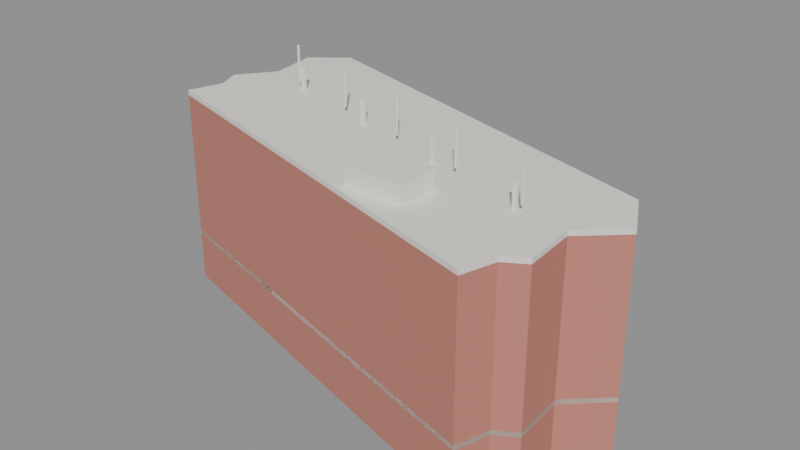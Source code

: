 # Source: cma.blend  (saved by Blender 5.2.45; exported with 4.5.12 LTS)
import bpy
from mathutils import Matrix  # noqa: F401  (used for matrix-valued properties, if any)

bpy.ops.wm.read_factory_settings(use_empty=True)
scene = bpy.context.scene
scene.name = 'Scene'

# ---- materials (node trees are filled in below, after node groups)
mat_cma_brick = bpy.data.materials.new('CMA_brick')
mat_cma_brick.diffuse_color = (0.56, 0.22, 0.17, 1.0)
mat_cma_white = bpy.data.materials.new('CMA_white')
mat_cma_white.diffuse_color = (0.9, 0.87, 0.81, 1.0)
mat_cma_glass = bpy.data.materials.new('CMA_glass')
mat_cma_glass.diffuse_color = (0.16, 0.29, 0.33, 1.0)

# ---- material node trees
mat_cma_brick.use_nodes = True; mat_cma_brick.node_tree.nodes.clear()
_N = mat_cma_brick.node_tree.nodes; _L = mat_cma_brick.node_tree.links
n0 = _N.new('ShaderNodeBsdfPrincipled'); n0.name = 'Principled BSDF'; n0.location = (-200, 100)
n0.inputs[0].default_value = (0.56, 0.22, 0.17, 1.0)
n0.inputs[2].default_value = 0.8
n0.inputs[10].default_value = 0.005
n1 = _N.new('ShaderNodeOutputMaterial'); n1.name = 'Material Output'; n1.location = (200, 100)
_L.new(n0.outputs[0], n1.inputs[0])
n1.is_active_output = True
mat_cma_white.use_nodes = True; mat_cma_white.node_tree.nodes.clear()
_N = mat_cma_white.node_tree.nodes; _L = mat_cma_white.node_tree.links
n0 = _N.new('ShaderNodeBsdfPrincipled'); n0.name = 'Principled BSDF'; n0.location = (-200, 100)
n0.inputs[0].default_value = (0.9, 0.87, 0.81, 1.0)
n0.inputs[2].default_value = 0.6
n0.inputs[10].default_value = 0.005
n1 = _N.new('ShaderNodeOutputMaterial'); n1.name = 'Material Output'; n1.location = (200, 100)
_L.new(n0.outputs[0], n1.inputs[0])
n1.is_active_output = True
mat_cma_glass.use_nodes = True; mat_cma_glass.node_tree.nodes.clear()
_N = mat_cma_glass.node_tree.nodes; _L = mat_cma_glass.node_tree.links
n0 = _N.new('ShaderNodeBsdfPrincipled'); n0.name = 'Principled BSDF'; n0.location = (-200, 100)
n0.inputs[0].default_value = (0.16, 0.29, 0.33, 1.0)
n0.inputs[1].default_value = 0.35
n0.inputs[2].default_value = 0.12
n0.inputs[10].default_value = 0.005
n1 = _N.new('ShaderNodeOutputMaterial'); n1.name = 'Material Output'; n1.location = (200, 100)
_L.new(n0.outputs[0], n1.inputs[0])
n1.is_active_output = True

# ---- meshes
me_cma_podium = bpy.data.meshes.new('CMA_podium')
me_cma_podium.from_pydata([(-21.06, 11.35, 0.0), (-20.28, 6.35, 0.0), (-22.98, 2.82, 0.0), (-21.98, 0.44, 0.0), (-23.11, -2.99, 0.0), (18.0, -14.39, 0.0), (18.99, -11.06, 0.0), (21.01, -9.82, 0.0), (20.63, -4.63, 0.0), (24.36, -1.17, 0.0), (22.1, 3.14, 0.0), (-17.59, 14.15, 0.0), (-21.06, 11.35, 5.0), (-20.28, 6.35, 5.0), (-22.98, 2.82, 5.0), (-21.98, 0.44, 5.0), (-23.11, -2.99, 5.0), (18.0, -14.39, 5.0), (18.99, -11.06, 5.0), (21.01, -9.82, 5.0), (20.63, -4.63, 5.0), (24.36, -1.17, 5.0), (22.1, 3.14, 5.0), (-17.59, 14.15, 5.0)], [], [(0, 1, 13, 12), (1, 2, 14, 13), (2, 3, 15, 14), (3, 4, 16, 15), (4, 5, 17, 16), (5, 6, 18, 17), (6, 7, 19, 18), (7, 8, 20, 19), (8, 9, 21, 20), (9, 10, 22, 21), (10, 11, 23, 22), (11, 0, 12, 23), (12, 13, 14, 15, 16, 17, 18, 19, 20, 21, 22, 23), (11, 10, 9, 8, 7, 6, 5, 4, 3, 2, 1, 0)])
me_cma_podium.materials.append(mat_cma_brick)
me_cma_podium.update()
me_cma_band = bpy.data.meshes.new('CMA_band')
me_cma_band.from_pydata([(-21.06, 11.35, 5.0), (-20.28, 6.35, 5.0), (-22.98, 2.82, 5.0), (-21.98, 0.44, 5.0), (-23.11, -2.99, 5.0), (18.0, -14.39, 5.0), (18.99, -11.06, 5.0), (21.01, -9.82, 5.0), (20.63, -4.63, 5.0), (24.36, -1.17, 5.0), (22.1, 3.14, 5.0), (-17.59, 14.15, 5.0), (-21.06, 11.35, 5.45), (-20.28, 6.35, 5.45), (-22.98, 2.82, 5.45), (-21.98, 0.44, 5.45), (-23.11, -2.99, 5.45), (18.0, -14.39, 5.45), (18.99, -11.06, 5.45), (21.01, -9.82, 5.45), (20.63, -4.63, 5.45), (24.36, -1.17, 5.45), (22.1, 3.14, 5.45), (-17.59, 14.15, 5.45)], [], [(0, 1, 13, 12), (1, 2, 14, 13), (2, 3, 15, 14), (3, 4, 16, 15), (4, 5, 17, 16), (5, 6, 18, 17), (6, 7, 19, 18), (7, 8, 20, 19), (8, 9, 21, 20), (9, 10, 22, 21), (10, 11, 23, 22), (11, 0, 12, 23), (12, 13, 14, 15, 16, 17, 18, 19, 20, 21, 22, 23), (11, 10, 9, 8, 7, 6, 5, 4, 3, 2, 1, 0)])
me_cma_band.materials.append(mat_cma_white)
me_cma_band.update()
me_cma_tower = bpy.data.meshes.new('CMA_tower')
me_cma_tower.from_pydata([(-21.06, 11.35, 5.0), (-20.28, 6.35, 5.0), (-22.98, 2.82, 5.0), (-21.98, 0.44, 5.0), (-23.11, -2.99, 5.0), (18.0, -14.39, 5.0), (18.99, -11.06, 5.0), (21.01, -9.82, 5.0), (20.63, -4.63, 5.0), (24.36, -1.17, 5.0), (22.1, 3.14, 5.0), (-17.59, 14.15, 5.0), (-21.06, 11.35, 20.0), (-20.28, 6.35, 20.0), (-22.98, 2.82, 20.0), (-21.98, 0.44, 20.0), (-23.11, -2.99, 20.0), (18.0, -14.39, 20.0), (18.99, -11.06, 20.0), (21.01, -9.82, 20.0), (20.63, -4.63, 20.0), (24.36, -1.17, 20.0), (22.1, 3.14, 20.0), (-17.59, 14.15, 20.0)], [], [(0, 1, 13, 12), (1, 2, 14, 13), (2, 3, 15, 14), (3, 4, 16, 15), (4, 5, 17, 16), (5, 6, 18, 17), (6, 7, 19, 18), (7, 8, 20, 19), (8, 9, 21, 20), (9, 10, 22, 21), (10, 11, 23, 22), (11, 0, 12, 23), (12, 13, 14, 15, 16, 17, 18, 19, 20, 21, 22, 23), (11, 10, 9, 8, 7, 6, 5, 4, 3, 2, 1, 0)])
me_cma_tower.materials.append(mat_cma_brick)
me_cma_tower.update()
me_cma_roof_slab = bpy.data.meshes.new('CMA_roof_slab')
me_cma_roof_slab.from_pydata([(-21.06, 11.35, 20.0), (-20.28, 6.35, 20.0), (-22.98, 2.82, 20.0), (-21.98, 0.44, 20.0), (-23.11, -2.99, 20.0), (18.0, -14.39, 20.0), (18.99, -11.06, 20.0), (21.01, -9.82, 20.0), (20.63, -4.63, 20.0), (24.36, -1.17, 20.0), (22.1, 3.14, 20.0), (-17.59, 14.15, 20.0), (-21.06, 11.35, 20.5), (-20.28, 6.35, 20.5), (-22.98, 2.82, 20.5), (-21.98, 0.44, 20.5), (-23.11, -2.99, 20.5), (18.0, -14.39, 20.5), (18.99, -11.06, 20.5), (21.01, -9.82, 20.5), (20.63, -4.63, 20.5), (24.36, -1.17, 20.5), (22.1, 3.14, 20.5), (-17.59, 14.15, 20.5)], [], [(0, 1, 13, 12), (1, 2, 14, 13), (2, 3, 15, 14), (3, 4, 16, 15), (4, 5, 17, 16), (5, 6, 18, 17), (6, 7, 19, 18), (7, 8, 20, 19), (8, 9, 21, 20), (9, 10, 22, 21), (10, 11, 23, 22), (11, 0, 12, 23), (12, 13, 14, 15, 16, 17, 18, 19, 20, 21, 22, 23), (11, 10, 9, 8, 7, 6, 5, 4, 3, 2, 1, 0)])
me_cma_roof_slab.materials.append(mat_cma_white)
me_cma_roof_slab.update()
me_cube = bpy.data.meshes.new('Cube')
me_cube.from_pydata([(-0.5, -0.5, -0.5), (-0.5, -0.5, 0.5), (-0.5, 0.5, -0.5), (-0.5, 0.5, 0.5), (0.5, -0.5, -0.5), (0.5, -0.5, 0.5), (0.5, 0.5, -0.5), (0.5, 0.5, 0.5)], [], [(0, 1, 3, 2), (2, 3, 7, 6), (6, 7, 5, 4), (4, 5, 1, 0), (2, 6, 4, 0), (7, 3, 1, 5)])
_uv = me_cube.uv_layers.new(name='UVMap')
_uv.uv.foreach_set('vector', [0.375, 0.0, 0.625, 0.0, 0.625, 0.25, 0.375, 0.25, 0.375, 0.25, 0.625, 0.25, 0.625, 0.5, 0.375, 0.5, 0.375, 0.5, 0.625, 0.5, 0.625, 0.75, 0.375, 0.75, 0.375, 0.75, 0.625, 0.75, 0.625, 1.0, 0.375, 1.0, 0.125, 0.5, 0.375, 0.5, 0.375, 0.75, 0.125, 0.75, 0.625, 0.5, 0.875, 0.5, 0.875, 0.75, 0.625, 0.75])
me_cube.materials.append(mat_cma_white)
me_cube.update()
me_cube_003 = bpy.data.meshes.new('Cube.003')
me_cube_003.from_pydata([(-0.5, -0.5, -0.5), (-0.5, -0.5, 0.5), (-0.5, 0.5, -0.5), (-0.5, 0.5, 0.5), (0.5, -0.5, -0.5), (0.5, -0.5, 0.5), (0.5, 0.5, -0.5), (0.5, 0.5, 0.5)], [], [(0, 1, 3, 2), (2, 3, 7, 6), (6, 7, 5, 4), (4, 5, 1, 0), (2, 6, 4, 0), (7, 3, 1, 5)])
_uv = me_cube_003.uv_layers.new(name='UVMap')
_uv.uv.foreach_set('vector', [0.375, 0.0, 0.625, 0.0, 0.625, 0.25, 0.375, 0.25, 0.375, 0.25, 0.625, 0.25, 0.625, 0.5, 0.375, 0.5, 0.375, 0.5, 0.625, 0.5, 0.625, 0.75, 0.375, 0.75, 0.375, 0.75, 0.625, 0.75, 0.625, 1.0, 0.375, 1.0, 0.125, 0.5, 0.375, 0.5, 0.375, 0.75, 0.125, 0.75, 0.625, 0.5, 0.875, 0.5, 0.875, 0.75, 0.625, 0.75])
me_cube_003.materials.append(mat_cma_white)
me_cube_003.update()
me_cube_006 = bpy.data.meshes.new('Cube.006')
me_cube_006.from_pydata([(-0.5, -0.5, -0.5), (-0.5, -0.5, 0.5), (-0.5, 0.5, -0.5), (-0.5, 0.5, 0.5), (0.5, -0.5, -0.5), (0.5, -0.5, 0.5), (0.5, 0.5, -0.5), (0.5, 0.5, 0.5)], [], [(0, 1, 3, 2), (2, 3, 7, 6), (6, 7, 5, 4), (4, 5, 1, 0), (2, 6, 4, 0), (7, 3, 1, 5)])
_uv = me_cube_006.uv_layers.new(name='UVMap')
_uv.uv.foreach_set('vector', [0.375, 0.0, 0.625, 0.0, 0.625, 0.25, 0.375, 0.25, 0.375, 0.25, 0.625, 0.25, 0.625, 0.5, 0.375, 0.5, 0.375, 0.5, 0.625, 0.5, 0.625, 0.75, 0.375, 0.75, 0.375, 0.75, 0.625, 0.75, 0.625, 1.0, 0.375, 1.0, 0.125, 0.5, 0.375, 0.5, 0.375, 0.75, 0.125, 0.75, 0.625, 0.5, 0.875, 0.5, 0.875, 0.75, 0.625, 0.75])
me_cube_006.materials.append(mat_cma_white)
me_cube_006.update()
me_cube_009 = bpy.data.meshes.new('Cube.009')
me_cube_009.from_pydata([(-0.5, -0.5, -0.5), (-0.5, -0.5, 0.5), (-0.5, 0.5, -0.5), (-0.5, 0.5, 0.5), (0.5, -0.5, -0.5), (0.5, -0.5, 0.5), (0.5, 0.5, -0.5), (0.5, 0.5, 0.5)], [], [(0, 1, 3, 2), (2, 3, 7, 6), (6, 7, 5, 4), (4, 5, 1, 0), (2, 6, 4, 0), (7, 3, 1, 5)])
_uv = me_cube_009.uv_layers.new(name='UVMap')
_uv.uv.foreach_set('vector', [0.375, 0.0, 0.625, 0.0, 0.625, 0.25, 0.375, 0.25, 0.375, 0.25, 0.625, 0.25, 0.625, 0.5, 0.375, 0.5, 0.375, 0.5, 0.625, 0.5, 0.625, 0.75, 0.375, 0.75, 0.375, 0.75, 0.625, 0.75, 0.625, 1.0, 0.375, 1.0, 0.125, 0.5, 0.375, 0.5, 0.375, 0.75, 0.125, 0.75, 0.625, 0.5, 0.875, 0.5, 0.875, 0.75, 0.625, 0.75])
me_cube_009.materials.append(mat_cma_white)
me_cube_009.update()
me_cube_010 = bpy.data.meshes.new('Cube.010')
me_cube_010.from_pydata([(-0.5, -0.5, -0.5), (-0.5, -0.5, 0.5), (-0.5, 0.5, -0.5), (-0.5, 0.5, 0.5), (0.5, -0.5, -0.5), (0.5, -0.5, 0.5), (0.5, 0.5, -0.5), (0.5, 0.5, 0.5)], [], [(0, 1, 3, 2), (2, 3, 7, 6), (6, 7, 5, 4), (4, 5, 1, 0), (2, 6, 4, 0), (7, 3, 1, 5)])
_uv = me_cube_010.uv_layers.new(name='UVMap')
_uv.uv.foreach_set('vector', [0.375, 0.0, 0.625, 0.0, 0.625, 0.25, 0.375, 0.25, 0.375, 0.25, 0.625, 0.25, 0.625, 0.5, 0.375, 0.5, 0.375, 0.5, 0.625, 0.5, 0.625, 0.75, 0.375, 0.75, 0.375, 0.75, 0.625, 0.75, 0.625, 1.0, 0.375, 1.0, 0.125, 0.5, 0.375, 0.5, 0.375, 0.75, 0.125, 0.75, 0.625, 0.5, 0.875, 0.5, 0.875, 0.75, 0.625, 0.75])
me_cube_010.materials.append(mat_cma_white)
me_cube_010.update()
me_cube_011 = bpy.data.meshes.new('Cube.011')
me_cube_011.from_pydata([(-0.5, -0.5, -0.5), (-0.5, -0.5, 0.5), (-0.5, 0.5, -0.5), (-0.5, 0.5, 0.5), (0.5, -0.5, -0.5), (0.5, -0.5, 0.5), (0.5, 0.5, -0.5), (0.5, 0.5, 0.5)], [], [(0, 1, 3, 2), (2, 3, 7, 6), (6, 7, 5, 4), (4, 5, 1, 0), (2, 6, 4, 0), (7, 3, 1, 5)])
_uv = me_cube_011.uv_layers.new(name='UVMap')
_uv.uv.foreach_set('vector', [0.375, 0.0, 0.625, 0.0, 0.625, 0.25, 0.375, 0.25, 0.375, 0.25, 0.625, 0.25, 0.625, 0.5, 0.375, 0.5, 0.375, 0.5, 0.625, 0.5, 0.625, 0.75, 0.375, 0.75, 0.375, 0.75, 0.625, 0.75, 0.625, 1.0, 0.375, 1.0, 0.125, 0.5, 0.375, 0.5, 0.375, 0.75, 0.125, 0.75, 0.625, 0.5, 0.875, 0.5, 0.875, 0.75, 0.625, 0.75])
me_cube_011.materials.append(mat_cma_white)
me_cube_011.update()
me_cube_012 = bpy.data.meshes.new('Cube.012')
me_cube_012.from_pydata([(-0.5, -0.5, -0.5), (-0.5, -0.5, 0.5), (-0.5, 0.5, -0.5), (-0.5, 0.5, 0.5), (0.5, -0.5, -0.5), (0.5, -0.5, 0.5), (0.5, 0.5, -0.5), (0.5, 0.5, 0.5)], [], [(0, 1, 3, 2), (2, 3, 7, 6), (6, 7, 5, 4), (4, 5, 1, 0), (2, 6, 4, 0), (7, 3, 1, 5)])
_uv = me_cube_012.uv_layers.new(name='UVMap')
_uv.uv.foreach_set('vector', [0.375, 0.0, 0.625, 0.0, 0.625, 0.25, 0.375, 0.25, 0.375, 0.25, 0.625, 0.25, 0.625, 0.5, 0.375, 0.5, 0.375, 0.5, 0.625, 0.5, 0.625, 0.75, 0.375, 0.75, 0.375, 0.75, 0.625, 0.75, 0.625, 1.0, 0.375, 1.0, 0.125, 0.5, 0.375, 0.5, 0.375, 0.75, 0.125, 0.75, 0.625, 0.5, 0.875, 0.5, 0.875, 0.75, 0.625, 0.75])
me_cube_012.materials.append(mat_cma_white)
me_cube_012.update()
me_cube_013 = bpy.data.meshes.new('Cube.013')
me_cube_013.from_pydata([(-0.5, -0.5, -0.5), (-0.5, -0.5, 0.5), (-0.5, 0.5, -0.5), (-0.5, 0.5, 0.5), (0.5, -0.5, -0.5), (0.5, -0.5, 0.5), (0.5, 0.5, -0.5), (0.5, 0.5, 0.5)], [], [(0, 1, 3, 2), (2, 3, 7, 6), (6, 7, 5, 4), (4, 5, 1, 0), (2, 6, 4, 0), (7, 3, 1, 5)])
_uv = me_cube_013.uv_layers.new(name='UVMap')
_uv.uv.foreach_set('vector', [0.375, 0.0, 0.625, 0.0, 0.625, 0.25, 0.375, 0.25, 0.375, 0.25, 0.625, 0.25, 0.625, 0.5, 0.375, 0.5, 0.375, 0.5, 0.625, 0.5, 0.625, 0.75, 0.375, 0.75, 0.375, 0.75, 0.625, 0.75, 0.625, 1.0, 0.375, 1.0, 0.125, 0.5, 0.375, 0.5, 0.375, 0.75, 0.125, 0.75, 0.625, 0.5, 0.875, 0.5, 0.875, 0.75, 0.625, 0.75])
me_cube_013.materials.append(mat_cma_white)
me_cube_013.update()
me_cube_014 = bpy.data.meshes.new('Cube.014')
me_cube_014.from_pydata([(-0.5, -0.5, -0.5), (-0.5, -0.5, 0.5), (-0.5, 0.5, -0.5), (-0.5, 0.5, 0.5), (0.5, -0.5, -0.5), (0.5, -0.5, 0.5), (0.5, 0.5, -0.5), (0.5, 0.5, 0.5)], [], [(0, 1, 3, 2), (2, 3, 7, 6), (6, 7, 5, 4), (4, 5, 1, 0), (2, 6, 4, 0), (7, 3, 1, 5)])
_uv = me_cube_014.uv_layers.new(name='UVMap')
_uv.uv.foreach_set('vector', [0.375, 0.0, 0.625, 0.0, 0.625, 0.25, 0.375, 0.25, 0.375, 0.25, 0.625, 0.25, 0.625, 0.5, 0.375, 0.5, 0.375, 0.5, 0.625, 0.5, 0.625, 0.75, 0.375, 0.75, 0.375, 0.75, 0.625, 0.75, 0.625, 1.0, 0.375, 1.0, 0.125, 0.5, 0.375, 0.5, 0.375, 0.75, 0.125, 0.75, 0.625, 0.5, 0.875, 0.5, 0.875, 0.75, 0.625, 0.75])
me_cube_014.materials.append(mat_cma_white)
me_cube_014.update()
me_cube_015 = bpy.data.meshes.new('Cube.015')
me_cube_015.from_pydata([(-0.5, -0.5, -0.5), (-0.5, -0.5, 0.5), (-0.5, 0.5, -0.5), (-0.5, 0.5, 0.5), (0.5, -0.5, -0.5), (0.5, -0.5, 0.5), (0.5, 0.5, -0.5), (0.5, 0.5, 0.5)], [], [(0, 1, 3, 2), (2, 3, 7, 6), (6, 7, 5, 4), (4, 5, 1, 0), (2, 6, 4, 0), (7, 3, 1, 5)])
_uv = me_cube_015.uv_layers.new(name='UVMap')
_uv.uv.foreach_set('vector', [0.375, 0.0, 0.625, 0.0, 0.625, 0.25, 0.375, 0.25, 0.375, 0.25, 0.625, 0.25, 0.625, 0.5, 0.375, 0.5, 0.375, 0.5, 0.625, 0.5, 0.625, 0.75, 0.375, 0.75, 0.375, 0.75, 0.625, 0.75, 0.625, 1.0, 0.375, 1.0, 0.125, 0.5, 0.375, 0.5, 0.375, 0.75, 0.125, 0.75, 0.625, 0.5, 0.875, 0.5, 0.875, 0.75, 0.625, 0.75])
me_cube_015.materials.append(mat_cma_white)
me_cube_015.update()
me_cube_016 = bpy.data.meshes.new('Cube.016')
me_cube_016.from_pydata([(-0.5, -0.5, -0.5), (-0.5, -0.5, 0.5), (-0.5, 0.5, -0.5), (-0.5, 0.5, 0.5), (0.5, -0.5, -0.5), (0.5, -0.5, 0.5), (0.5, 0.5, -0.5), (0.5, 0.5, 0.5)], [], [(0, 1, 3, 2), (2, 3, 7, 6), (6, 7, 5, 4), (4, 5, 1, 0), (2, 6, 4, 0), (7, 3, 1, 5)])
_uv = me_cube_016.uv_layers.new(name='UVMap')
_uv.uv.foreach_set('vector', [0.375, 0.0, 0.625, 0.0, 0.625, 0.25, 0.375, 0.25, 0.375, 0.25, 0.625, 0.25, 0.625, 0.5, 0.375, 0.5, 0.375, 0.5, 0.625, 0.5, 0.625, 0.75, 0.375, 0.75, 0.375, 0.75, 0.625, 0.75, 0.625, 1.0, 0.375, 1.0, 0.125, 0.5, 0.375, 0.5, 0.375, 0.75, 0.125, 0.75, 0.625, 0.5, 0.875, 0.5, 0.875, 0.75, 0.625, 0.75])
me_cube_016.materials.append(mat_cma_white)
me_cube_016.update()
me_cube_017 = bpy.data.meshes.new('Cube.017')
me_cube_017.from_pydata([(-0.5, -0.5, -0.5), (-0.5, -0.5, 0.5), (-0.5, 0.5, -0.5), (-0.5, 0.5, 0.5), (0.5, -0.5, -0.5), (0.5, -0.5, 0.5), (0.5, 0.5, -0.5), (0.5, 0.5, 0.5)], [], [(0, 1, 3, 2), (2, 3, 7, 6), (6, 7, 5, 4), (4, 5, 1, 0), (2, 6, 4, 0), (7, 3, 1, 5)])
_uv = me_cube_017.uv_layers.new(name='UVMap')
_uv.uv.foreach_set('vector', [0.375, 0.0, 0.625, 0.0, 0.625, 0.25, 0.375, 0.25, 0.375, 0.25, 0.625, 0.25, 0.625, 0.5, 0.375, 0.5, 0.375, 0.5, 0.625, 0.5, 0.625, 0.75, 0.375, 0.75, 0.375, 0.75, 0.625, 0.75, 0.625, 1.0, 0.375, 1.0, 0.125, 0.5, 0.375, 0.5, 0.375, 0.75, 0.125, 0.75, 0.625, 0.5, 0.875, 0.5, 0.875, 0.75, 0.625, 0.75])
me_cube_017.materials.append(mat_cma_white)
me_cube_017.update()
me_cube_018 = bpy.data.meshes.new('Cube.018')
me_cube_018.from_pydata([(-0.5, -0.5, -0.5), (-0.5, -0.5, 0.5), (-0.5, 0.5, -0.5), (-0.5, 0.5, 0.5), (0.5, -0.5, -0.5), (0.5, -0.5, 0.5), (0.5, 0.5, -0.5), (0.5, 0.5, 0.5)], [], [(0, 1, 3, 2), (2, 3, 7, 6), (6, 7, 5, 4), (4, 5, 1, 0), (2, 6, 4, 0), (7, 3, 1, 5)])
_uv = me_cube_018.uv_layers.new(name='UVMap')
_uv.uv.foreach_set('vector', [0.375, 0.0, 0.625, 0.0, 0.625, 0.25, 0.375, 0.25, 0.375, 0.25, 0.625, 0.25, 0.625, 0.5, 0.375, 0.5, 0.375, 0.5, 0.625, 0.5, 0.625, 0.75, 0.375, 0.75, 0.375, 0.75, 0.625, 0.75, 0.625, 1.0, 0.375, 1.0, 0.125, 0.5, 0.375, 0.5, 0.375, 0.75, 0.125, 0.75, 0.625, 0.5, 0.875, 0.5, 0.875, 0.75, 0.625, 0.75])
me_cube_018.materials.append(mat_cma_white)
me_cube_018.update()
me_cube_019 = bpy.data.meshes.new('Cube.019')
me_cube_019.from_pydata([(-0.5, -0.5, -0.5), (-0.5, -0.5, 0.5), (-0.5, 0.5, -0.5), (-0.5, 0.5, 0.5), (0.5, -0.5, -0.5), (0.5, -0.5, 0.5), (0.5, 0.5, -0.5), (0.5, 0.5, 0.5)], [], [(0, 1, 3, 2), (2, 3, 7, 6), (6, 7, 5, 4), (4, 5, 1, 0), (2, 6, 4, 0), (7, 3, 1, 5)])
_uv = me_cube_019.uv_layers.new(name='UVMap')
_uv.uv.foreach_set('vector', [0.375, 0.0, 0.625, 0.0, 0.625, 0.25, 0.375, 0.25, 0.375, 0.25, 0.625, 0.25, 0.625, 0.5, 0.375, 0.5, 0.375, 0.5, 0.625, 0.5, 0.625, 0.75, 0.375, 0.75, 0.375, 0.75, 0.625, 0.75, 0.625, 1.0, 0.375, 1.0, 0.125, 0.5, 0.375, 0.5, 0.375, 0.75, 0.125, 0.75, 0.625, 0.5, 0.875, 0.5, 0.875, 0.75, 0.625, 0.75])
me_cube_019.materials.append(mat_cma_glass)
me_cube_019.update()
me_cube_020 = bpy.data.meshes.new('Cube.020')
me_cube_020.from_pydata([(-0.5, -0.5, -0.5), (-0.5, -0.5, 0.5), (-0.5, 0.5, -0.5), (-0.5, 0.5, 0.5), (0.5, -0.5, -0.5), (0.5, -0.5, 0.5), (0.5, 0.5, -0.5), (0.5, 0.5, 0.5)], [], [(0, 1, 3, 2), (2, 3, 7, 6), (6, 7, 5, 4), (4, 5, 1, 0), (2, 6, 4, 0), (7, 3, 1, 5)])
_uv = me_cube_020.uv_layers.new(name='UVMap')
_uv.uv.foreach_set('vector', [0.375, 0.0, 0.625, 0.0, 0.625, 0.25, 0.375, 0.25, 0.375, 0.25, 0.625, 0.25, 0.625, 0.5, 0.375, 0.5, 0.375, 0.5, 0.625, 0.5, 0.625, 0.75, 0.375, 0.75, 0.375, 0.75, 0.625, 0.75, 0.625, 1.0, 0.375, 1.0, 0.125, 0.5, 0.375, 0.5, 0.375, 0.75, 0.125, 0.75, 0.625, 0.5, 0.875, 0.5, 0.875, 0.75, 0.625, 0.75])
me_cube_020.materials.append(mat_cma_white)
me_cube_020.update()
me_cube_021 = bpy.data.meshes.new('Cube.021')
me_cube_021.from_pydata([(-0.5, -0.5, -0.5), (-0.5, -0.5, 0.5), (-0.5, 0.5, -0.5), (-0.5, 0.5, 0.5), (0.5, -0.5, -0.5), (0.5, -0.5, 0.5), (0.5, 0.5, -0.5), (0.5, 0.5, 0.5)], [], [(0, 1, 3, 2), (2, 3, 7, 6), (6, 7, 5, 4), (4, 5, 1, 0), (2, 6, 4, 0), (7, 3, 1, 5)])
_uv = me_cube_021.uv_layers.new(name='UVMap')
_uv.uv.foreach_set('vector', [0.375, 0.0, 0.625, 0.0, 0.625, 0.25, 0.375, 0.25, 0.375, 0.25, 0.625, 0.25, 0.625, 0.5, 0.375, 0.5, 0.375, 0.5, 0.625, 0.5, 0.625, 0.75, 0.375, 0.75, 0.375, 0.75, 0.625, 0.75, 0.625, 1.0, 0.375, 1.0, 0.125, 0.5, 0.375, 0.5, 0.375, 0.75, 0.125, 0.75, 0.625, 0.5, 0.875, 0.5, 0.875, 0.75, 0.625, 0.75])
me_cube_021.materials.append(mat_cma_white)
me_cube_021.update()
me_cube_022 = bpy.data.meshes.new('Cube.022')
me_cube_022.from_pydata([(-0.5, -0.5, -0.5), (-0.5, -0.5, 0.5), (-0.5, 0.5, -0.5), (-0.5, 0.5, 0.5), (0.5, -0.5, -0.5), (0.5, -0.5, 0.5), (0.5, 0.5, -0.5), (0.5, 0.5, 0.5)], [], [(0, 1, 3, 2), (2, 3, 7, 6), (6, 7, 5, 4), (4, 5, 1, 0), (2, 6, 4, 0), (7, 3, 1, 5)])
_uv = me_cube_022.uv_layers.new(name='UVMap')
_uv.uv.foreach_set('vector', [0.375, 0.0, 0.625, 0.0, 0.625, 0.25, 0.375, 0.25, 0.375, 0.25, 0.625, 0.25, 0.625, 0.5, 0.375, 0.5, 0.375, 0.5, 0.625, 0.5, 0.625, 0.75, 0.375, 0.75, 0.375, 0.75, 0.625, 0.75, 0.625, 1.0, 0.375, 1.0, 0.125, 0.5, 0.375, 0.5, 0.375, 0.75, 0.125, 0.75, 0.625, 0.5, 0.875, 0.5, 0.875, 0.75, 0.625, 0.75])
me_cube_022.materials.append(mat_cma_white)
me_cube_022.update()
me_cube_023 = bpy.data.meshes.new('Cube.023')
me_cube_023.from_pydata([(-0.5, -0.5, -0.5), (-0.5, -0.5, 0.5), (-0.5, 0.5, -0.5), (-0.5, 0.5, 0.5), (0.5, -0.5, -0.5), (0.5, -0.5, 0.5), (0.5, 0.5, -0.5), (0.5, 0.5, 0.5)], [], [(0, 1, 3, 2), (2, 3, 7, 6), (6, 7, 5, 4), (4, 5, 1, 0), (2, 6, 4, 0), (7, 3, 1, 5)])
_uv = me_cube_023.uv_layers.new(name='UVMap')
_uv.uv.foreach_set('vector', [0.375, 0.0, 0.625, 0.0, 0.625, 0.25, 0.375, 0.25, 0.375, 0.25, 0.625, 0.25, 0.625, 0.5, 0.375, 0.5, 0.375, 0.5, 0.625, 0.5, 0.625, 0.75, 0.375, 0.75, 0.375, 0.75, 0.625, 0.75, 0.625, 1.0, 0.375, 1.0, 0.125, 0.5, 0.375, 0.5, 0.375, 0.75, 0.125, 0.75, 0.625, 0.5, 0.875, 0.5, 0.875, 0.75, 0.625, 0.75])
me_cube_023.materials.append(mat_cma_white)
me_cube_023.update()
me_cube_024 = bpy.data.meshes.new('Cube.024')
me_cube_024.from_pydata([(-0.5, -0.5, -0.5), (-0.5, -0.5, 0.5), (-0.5, 0.5, -0.5), (-0.5, 0.5, 0.5), (0.5, -0.5, -0.5), (0.5, -0.5, 0.5), (0.5, 0.5, -0.5), (0.5, 0.5, 0.5)], [], [(0, 1, 3, 2), (2, 3, 7, 6), (6, 7, 5, 4), (4, 5, 1, 0), (2, 6, 4, 0), (7, 3, 1, 5)])
_uv = me_cube_024.uv_layers.new(name='UVMap')
_uv.uv.foreach_set('vector', [0.375, 0.0, 0.625, 0.0, 0.625, 0.25, 0.375, 0.25, 0.375, 0.25, 0.625, 0.25, 0.625, 0.5, 0.375, 0.5, 0.375, 0.5, 0.625, 0.5, 0.625, 0.75, 0.375, 0.75, 0.375, 0.75, 0.625, 0.75, 0.625, 1.0, 0.375, 1.0, 0.125, 0.5, 0.375, 0.5, 0.375, 0.75, 0.125, 0.75, 0.625, 0.5, 0.875, 0.5, 0.875, 0.75, 0.625, 0.75])
me_cube_024.materials.append(mat_cma_white)
me_cube_024.update()
me_cube_025 = bpy.data.meshes.new('Cube.025')
me_cube_025.from_pydata([(-0.5, -0.5, -0.5), (-0.5, -0.5, 0.5), (-0.5, 0.5, -0.5), (-0.5, 0.5, 0.5), (0.5, -0.5, -0.5), (0.5, -0.5, 0.5), (0.5, 0.5, -0.5), (0.5, 0.5, 0.5)], [], [(0, 1, 3, 2), (2, 3, 7, 6), (6, 7, 5, 4), (4, 5, 1, 0), (2, 6, 4, 0), (7, 3, 1, 5)])
_uv = me_cube_025.uv_layers.new(name='UVMap')
_uv.uv.foreach_set('vector', [0.375, 0.0, 0.625, 0.0, 0.625, 0.25, 0.375, 0.25, 0.375, 0.25, 0.625, 0.25, 0.625, 0.5, 0.375, 0.5, 0.375, 0.5, 0.625, 0.5, 0.625, 0.75, 0.375, 0.75, 0.375, 0.75, 0.625, 0.75, 0.625, 1.0, 0.375, 1.0, 0.125, 0.5, 0.375, 0.5, 0.375, 0.75, 0.125, 0.75, 0.625, 0.5, 0.875, 0.5, 0.875, 0.75, 0.625, 0.75])
me_cube_025.materials.append(mat_cma_white)
me_cube_025.update()

# ---- objects
ob_cma_podium = bpy.data.objects.new('CMA_podium', me_cma_podium)
ob_cma_band = bpy.data.objects.new('CMA_band', me_cma_band)
ob_cma_tower = bpy.data.objects.new('CMA_tower', me_cma_tower)
ob_cma_roof_slab = bpy.data.objects.new('CMA_roof_slab', me_cma_roof_slab)
ob_cma_terrace_0 = bpy.data.objects.new('CMA_terrace_0', me_cube)
ob_cma_terrace_1 = bpy.data.objects.new('CMA_terrace_1', me_cube_003)
ob_cma_terrace_2 = bpy.data.objects.new('CMA_terrace_2', me_cube_006)
ob_cma_pergola_col_0 = bpy.data.objects.new('CMA_pergola_col_0', me_cube_009)
ob_cma_pergola_col_1 = bpy.data.objects.new('CMA_pergola_col_1', me_cube_010)
ob_cma_pergola_col_2 = bpy.data.objects.new('CMA_pergola_col_2', me_cube_011)
ob_cma_pergola_col_3 = bpy.data.objects.new('CMA_pergola_col_3', me_cube_012)
ob_cma_pergola_beam_0 = bpy.data.objects.new('CMA_pergola_beam_0', me_cube_013)
ob_cma_pergola_beam_1 = bpy.data.objects.new('CMA_pergola_beam_1', me_cube_014)
ob_cma_pergola_beam_2 = bpy.data.objects.new('CMA_pergola_beam_2', me_cube_015)
ob_cma_pergola_beam_3 = bpy.data.objects.new('CMA_pergola_beam_3', me_cube_016)
ob_cma_pergola_beam_4 = bpy.data.objects.new('CMA_pergola_beam_4', me_cube_017)
ob_cma_roof_plant = bpy.data.objects.new('CMA_roof_plant', me_cube_018)
ob_cma_atrium = bpy.data.objects.new('CMA_atrium', me_cube_019)
ob_cma_canopy = bpy.data.objects.new('CMA_canopy', me_cube_020)
ob_cma_mull_0 = bpy.data.objects.new('CMA_mull_0', me_cube_021)
ob_cma_mull_1 = bpy.data.objects.new('CMA_mull_1', me_cube_022)
ob_cma_mull_2 = bpy.data.objects.new('CMA_mull_2', me_cube_023)
ob_cma_mull_3 = bpy.data.objects.new('CMA_mull_3', me_cube_024)
ob_cma_mull_4 = bpy.data.objects.new('CMA_mull_4', me_cube_025)

# ---- transforms, parenting, visibility, modifiers, constraints
ob_cma_podium.location = (0.0, 0.0, 0.0)
ob_cma_band.location = (0.0, 0.0, 0.0)
ob_cma_tower.location = (0.0, 0.0, 0.0)
ob_cma_roof_slab.location = (0.0, 0.0, 0.0)
ob_cma_terrace_0.location = (2.496, 9.512, 9.0)
ob_cma_terrace_0.rotation_euler = (0.0, 0.0, 2.871)
ob_cma_terrace_0.scale = (32.95, 1.8, 0.25)
ob_cma_terrace_1.location = (2.496, 9.512, 14.0)
ob_cma_terrace_1.rotation_euler = (0.0, 0.0, 2.871)
ob_cma_terrace_1.scale = (32.95, 1.8, 0.25)
ob_cma_terrace_2.location = (2.496, 9.512, 19.0)
ob_cma_terrace_2.rotation_euler = (0.0, 0.0, 2.871)
ob_cma_terrace_2.scale = (32.95, 1.8, 0.25)
ob_cma_pergola_col_0.location = (15.71, -4.304, 21.7)
ob_cma_pergola_col_0.scale = (0.35, 0.35, 2.4)
ob_cma_pergola_col_1.location = (5.652, -1.515, 21.7)
ob_cma_pergola_col_1.scale = (0.35, 0.35, 2.4)
ob_cma_pergola_col_2.location = (-4.402, 1.275, 21.7)
ob_cma_pergola_col_2.scale = (0.35, 0.35, 2.4)
ob_cma_pergola_col_3.location = (-14.46, 4.064, 21.7)
ob_cma_pergola_col_3.scale = (0.35, 0.35, 2.4)
ob_cma_pergola_beam_0.location = (16.5, -4.524, 23.0)
ob_cma_pergola_beam_0.rotation_euler = (0.0, 0.0, 2.871)
ob_cma_pergola_beam_0.scale = (0.16, 0.16, 3.6)
ob_cma_pergola_beam_1.location = (8.563, -2.322, 23.0)
ob_cma_pergola_beam_1.rotation_euler = (0.0, 0.0, 2.871)
ob_cma_pergola_beam_1.scale = (0.16, 0.16, 3.6)
ob_cma_pergola_beam_2.location = (0.625, -0.12, 23.0)
ob_cma_pergola_beam_2.rotation_euler = (0.0, 0.0, 2.871)
ob_cma_pergola_beam_2.scale = (0.16, 0.16, 3.6)
ob_cma_pergola_beam_3.location = (-7.313, 2.082, 23.0)
ob_cma_pergola_beam_3.rotation_euler = (0.0, 0.0, 2.871)
ob_cma_pergola_beam_3.scale = (0.16, 0.16, 3.6)
ob_cma_pergola_beam_4.location = (-15.25, 4.284, 23.0)
ob_cma_pergola_beam_4.rotation_euler = (0.0, 0.0, 2.871)
ob_cma_pergola_beam_4.scale = (0.16, 0.16, 3.6)
ob_cma_roof_plant.location = (5.89, -7.39, 21.4)
ob_cma_roof_plant.scale = (6.0, 4.0, 1.8)
ob_cma_atrium.location = (2.602, 9.898, 2.8)
ob_cma_atrium.rotation_euler = (0.0, 0.0, 2.871)
ob_cma_atrium.scale = (15.0, 2.2, 5.6)
ob_cma_canopy.location = (2.923, 11.05, 6.0)
ob_cma_canopy.rotation_euler = (0.0, 0.0, 2.871)
ob_cma_canopy.scale = (17.4, 3.4, 0.35)
ob_cma_mull_0.location = (8.678, 9.354, 2.8)
ob_cma_mull_0.rotation_euler = (0.0, 0.0, 2.871)
ob_cma_mull_0.scale = (0.14, 0.18, 5.6)
ob_cma_mull_1.location = (5.787, 10.16, 2.8)
ob_cma_mull_1.rotation_euler = (0.0, 0.0, 2.871)
ob_cma_mull_1.scale = (0.14, 0.18, 5.6)
ob_cma_mull_2.location = (2.897, 10.96, 2.8)
ob_cma_mull_2.rotation_euler = (0.0, 0.0, 2.871)
ob_cma_mull_2.scale = (0.14, 0.18, 5.6)
ob_cma_mull_3.location = (0.005699, 11.76, 2.8)
ob_cma_mull_3.rotation_euler = (0.0, 0.0, 2.871)
ob_cma_mull_3.scale = (0.14, 0.18, 5.6)
ob_cma_mull_4.location = (-2.885, 12.56, 2.8)
ob_cma_mull_4.rotation_euler = (0.0, 0.0, 2.871)
ob_cma_mull_4.scale = (0.14, 0.18, 5.6)

# ---- collection membership
scene.collection.objects.link(ob_cma_podium)
scene.collection.objects.link(ob_cma_band)
scene.collection.objects.link(ob_cma_tower)
scene.collection.objects.link(ob_cma_roof_slab)
scene.collection.objects.link(ob_cma_terrace_0)
scene.collection.objects.link(ob_cma_terrace_1)
scene.collection.objects.link(ob_cma_terrace_2)
scene.collection.objects.link(ob_cma_pergola_col_0)
scene.collection.objects.link(ob_cma_pergola_col_1)
scene.collection.objects.link(ob_cma_pergola_col_2)
scene.collection.objects.link(ob_cma_pergola_col_3)
scene.collection.objects.link(ob_cma_pergola_beam_0)
scene.collection.objects.link(ob_cma_pergola_beam_1)
scene.collection.objects.link(ob_cma_pergola_beam_2)
scene.collection.objects.link(ob_cma_pergola_beam_3)
scene.collection.objects.link(ob_cma_pergola_beam_4)
scene.collection.objects.link(ob_cma_roof_plant)
scene.collection.objects.link(ob_cma_atrium)
scene.collection.objects.link(ob_cma_canopy)
scene.collection.objects.link(ob_cma_mull_0)
scene.collection.objects.link(ob_cma_mull_1)
scene.collection.objects.link(ob_cma_mull_2)
scene.collection.objects.link(ob_cma_mull_3)
scene.collection.objects.link(ob_cma_mull_4)

# ---- scene / render settings (as saved in the file)
scene.frame_start = 1; scene.frame_end = 250; scene.frame_set(1)
scene.render.engine = 'BLENDER_EEVEE_NEXT'
scene.render.bake_bias = 0.0
scene.render.bake_samples = 0
scene.render.compositor_device = 'GPU'
scene.eevee.use_volume_custom_range = False
scene.eevee.fast_gi_thickness_near = 0.1
scene.eevee.fast_gi_thickness_far = 0.0
scene.eevee.ray_tracing_options.screen_trace_thickness = 0.1
bpy.context.view_layer.update()

# ---- added for rendering (the .blend has no active camera and no usable light): camera, sun + grey world if the file has none
cam_auto = bpy.data.cameras.new('AutoCamera')
cam_auto.lens = 50.0
cam_auto.sensor_width = 36.0
cam_auto.clip_end = 1000.0
ob_auto_camera = bpy.data.objects.new('AutoCamera', cam_auto)
scene.collection.objects.link(ob_auto_camera)
ob_auto_camera.location = (57.1573, -67.5249, 57.6269)
ob_auto_camera.rotation_euler = (1.09748, -7.21219e-08, 0.694738)
scene.camera = ob_auto_camera
light_auto_sun = bpy.data.lights.new('AutoSun', 'SUN')
light_auto_sun.energy = 3.0
light_auto_sun.angle = 0.0523599
ob_auto_sun = bpy.data.objects.new('AutoSun', light_auto_sun)
scene.collection.objects.link(ob_auto_sun)
ob_auto_sun.rotation_euler = (0.872665, 0.174533, 0.523599)
if scene.world is None:
    world_auto = bpy.data.worlds.new('AutoWorld')
    world_auto.color = (0.3, 0.3, 0.3)
    scene.world = world_auto
bpy.context.view_layer.update()
